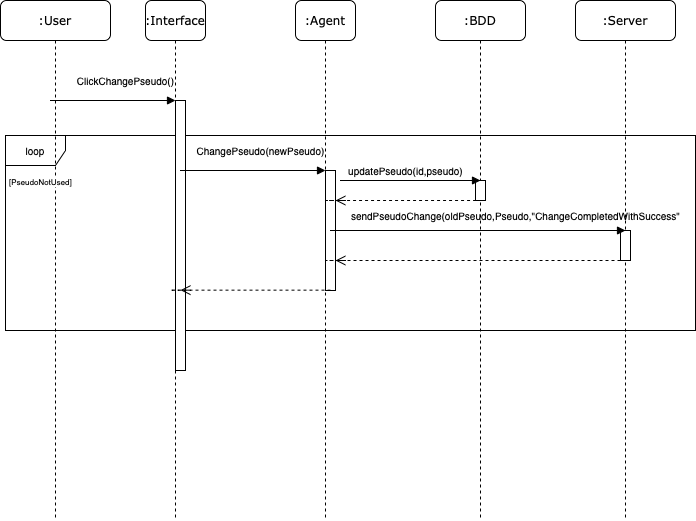

The diagram above was exported from draw.io. Its source (the exported page's mxGraphModel, read from the mxfile embedded in the PNG):
<mxGraphModel dx="1067" dy="569" grid="1" gridSize="10" guides="1" tooltips="1" connect="1" arrows="1" fold="1" page="1" pageScale="1" pageWidth="827" pageHeight="1169" math="0" shadow="0">
  <root>
    <mxCell id="7ZDI-HDKI_V0bEJsuNAO-0" />
    <mxCell id="7ZDI-HDKI_V0bEJsuNAO-1" parent="7ZDI-HDKI_V0bEJsuNAO-0" />
    <mxCell id="7ZDI-HDKI_V0bEJsuNAO-7" value="loop" style="shape=umlFrame;whiteSpace=wrap;html=1;fontSize=10;" parent="7ZDI-HDKI_V0bEJsuNAO-1" vertex="1">
      <mxGeometry x="110" y="215" width="690" height="195" as="geometry" />
    </mxCell>
    <mxCell id="7ZDI-HDKI_V0bEJsuNAO-8" value=":Interface" style="shape=umlLifeline;perimeter=lifelinePerimeter;whiteSpace=wrap;html=1;container=1;collapsible=0;recursiveResize=0;outlineConnect=0;rounded=1;shadow=0;comic=0;labelBackgroundColor=none;strokeWidth=1;fontFamily=Verdana;fontSize=12;align=center;" parent="7ZDI-HDKI_V0bEJsuNAO-1" vertex="1">
      <mxGeometry x="250" y="80" width="60" height="520" as="geometry" />
    </mxCell>
    <mxCell id="7ZDI-HDKI_V0bEJsuNAO-9" value="" style="html=1;points=[];perimeter=orthogonalPerimeter;rounded=0;shadow=0;comic=0;labelBackgroundColor=none;strokeWidth=1;fontFamily=Verdana;fontSize=12;align=center;" parent="7ZDI-HDKI_V0bEJsuNAO-8" vertex="1">
      <mxGeometry x="30" y="100" width="10" height="270" as="geometry" />
    </mxCell>
    <mxCell id="7ZDI-HDKI_V0bEJsuNAO-11" value="&lt;font size=&quot;1&quot;&gt;sendPseudoChange(oldPseudo,Pseudo,&quot;ChangeCompletedWithSuccess&quot;&lt;/font&gt;" style="text;html=1;resizable=0;autosize=1;align=center;verticalAlign=middle;points=[];fillColor=none;strokeColor=none;rounded=0;" parent="7ZDI-HDKI_V0bEJsuNAO-8" vertex="1">
      <mxGeometry x="190" y="205" width="360" height="20" as="geometry" />
    </mxCell>
    <mxCell id="iqyGI_55vfJOp6O4PvVY-0" value="" style="html=1;verticalAlign=bottom;endArrow=block;labelBackgroundColor=none;fontFamily=Verdana;fontSize=12;edgeStyle=elbowEdgeStyle;elbow=vertical;" edge="1" parent="7ZDI-HDKI_V0bEJsuNAO-8">
      <mxGeometry relative="1" as="geometry">
        <mxPoint x="15" y="100" as="sourcePoint" />
        <mxPoint x="30" y="100" as="targetPoint" />
        <Array as="points">
          <mxPoint x="-100" y="100" />
        </Array>
      </mxGeometry>
    </mxCell>
    <mxCell id="iqyGI_55vfJOp6O4PvVY-1" value="&lt;font size=&quot;1&quot;&gt;ClickChangePseudo()&lt;/font&gt;" style="text;html=1;resizable=0;autosize=1;align=center;verticalAlign=middle;points=[];fillColor=none;strokeColor=none;rounded=0;" vertex="1" parent="7ZDI-HDKI_V0bEJsuNAO-8">
      <mxGeometry x="-80" y="70" width="120" height="20" as="geometry" />
    </mxCell>
    <mxCell id="7ZDI-HDKI_V0bEJsuNAO-13" value=":Agent" style="shape=umlLifeline;perimeter=lifelinePerimeter;whiteSpace=wrap;html=1;container=1;collapsible=0;recursiveResize=0;outlineConnect=0;rounded=1;shadow=0;comic=0;labelBackgroundColor=none;strokeWidth=1;fontFamily=Verdana;fontSize=12;align=center;" parent="7ZDI-HDKI_V0bEJsuNAO-1" vertex="1">
      <mxGeometry x="400" y="80" width="60" height="520" as="geometry" />
    </mxCell>
    <mxCell id="7ZDI-HDKI_V0bEJsuNAO-14" value="" style="html=1;points=[];perimeter=orthogonalPerimeter;rounded=0;shadow=0;comic=0;labelBackgroundColor=none;strokeWidth=1;fontFamily=Verdana;fontSize=12;align=center;" parent="7ZDI-HDKI_V0bEJsuNAO-13" vertex="1">
      <mxGeometry x="30" y="170" width="10" height="120" as="geometry" />
    </mxCell>
    <mxCell id="7ZDI-HDKI_V0bEJsuNAO-16" value=":BDD" style="shape=umlLifeline;perimeter=lifelinePerimeter;whiteSpace=wrap;html=1;container=1;collapsible=0;recursiveResize=0;outlineConnect=0;rounded=1;shadow=0;comic=0;labelBackgroundColor=none;strokeWidth=1;fontFamily=Verdana;fontSize=12;align=center;" parent="7ZDI-HDKI_V0bEJsuNAO-1" vertex="1">
      <mxGeometry x="540" y="80" width="90" height="520" as="geometry" />
    </mxCell>
    <mxCell id="7ZDI-HDKI_V0bEJsuNAO-19" value="" style="html=1;verticalAlign=bottom;endArrow=open;dashed=1;endSize=8;rounded=0;fontSize=10;" parent="7ZDI-HDKI_V0bEJsuNAO-16" edge="1" source="7ZDI-HDKI_V0bEJsuNAO-24">
      <mxGeometry relative="1" as="geometry">
        <mxPoint x="50" y="260" as="sourcePoint" />
        <mxPoint x="-100" y="260" as="targetPoint" />
        <Array as="points">
          <mxPoint x="-110" y="260" />
          <mxPoint x="-90" y="260" />
        </Array>
      </mxGeometry>
    </mxCell>
    <mxCell id="7ZDI-HDKI_V0bEJsuNAO-22" value="" style="html=1;points=[];perimeter=orthogonalPerimeter;rounded=0;shadow=0;comic=0;labelBackgroundColor=none;strokeWidth=1;fontFamily=Verdana;fontSize=12;align=center;" parent="7ZDI-HDKI_V0bEJsuNAO-16" vertex="1">
      <mxGeometry x="40" y="180" width="10" height="20" as="geometry" />
    </mxCell>
    <mxCell id="7ZDI-HDKI_V0bEJsuNAO-21" value=":Server" style="shape=umlLifeline;perimeter=lifelinePerimeter;whiteSpace=wrap;html=1;container=1;collapsible=0;recursiveResize=0;outlineConnect=0;rounded=1;shadow=0;comic=0;labelBackgroundColor=none;strokeWidth=1;fontFamily=Verdana;fontSize=12;align=center;" parent="7ZDI-HDKI_V0bEJsuNAO-1" vertex="1">
      <mxGeometry x="680" y="80" width="100" height="520" as="geometry" />
    </mxCell>
    <mxCell id="7ZDI-HDKI_V0bEJsuNAO-23" value="" style="html=1;verticalAlign=bottom;endArrow=open;dashed=1;endSize=8;rounded=0;fontSize=10;exitX=0.057;exitY=1;exitDx=0;exitDy=0;exitPerimeter=0;" parent="7ZDI-HDKI_V0bEJsuNAO-21" source="7ZDI-HDKI_V0bEJsuNAO-22" edge="1">
      <mxGeometry relative="1" as="geometry">
        <mxPoint x="30" y="200" as="sourcePoint" />
        <mxPoint x="-240" y="200" as="targetPoint" />
        <Array as="points">
          <mxPoint x="-250" y="200" />
          <mxPoint x="-230" y="200" />
        </Array>
      </mxGeometry>
    </mxCell>
    <mxCell id="7ZDI-HDKI_V0bEJsuNAO-24" value="" style="html=1;points=[];perimeter=orthogonalPerimeter;rounded=0;shadow=0;comic=0;labelBackgroundColor=none;strokeWidth=1;fontFamily=Verdana;fontSize=12;align=center;" parent="7ZDI-HDKI_V0bEJsuNAO-21" vertex="1">
      <mxGeometry x="45" y="230" width="10" height="30" as="geometry" />
    </mxCell>
    <mxCell id="7ZDI-HDKI_V0bEJsuNAO-25" value=":User" style="shape=umlLifeline;perimeter=lifelinePerimeter;whiteSpace=wrap;html=1;container=1;collapsible=0;recursiveResize=0;outlineConnect=0;rounded=1;shadow=0;comic=0;labelBackgroundColor=none;strokeWidth=1;fontFamily=Verdana;fontSize=12;align=center;" parent="7ZDI-HDKI_V0bEJsuNAO-1" vertex="1">
      <mxGeometry x="105" y="80" width="110" height="520" as="geometry" />
    </mxCell>
    <mxCell id="7ZDI-HDKI_V0bEJsuNAO-26" value="&lt;span style=&quot;font-size: 8px ; text-align: left ; background-color: rgb(255 , 255 , 255)&quot;&gt;[PseudoNotUsed]&lt;/span&gt;" style="text;html=1;resizable=0;autosize=1;align=center;verticalAlign=middle;points=[];fillColor=none;strokeColor=none;rounded=0;" parent="7ZDI-HDKI_V0bEJsuNAO-25" vertex="1">
      <mxGeometry y="170" width="80" height="20" as="geometry" />
    </mxCell>
    <mxCell id="7ZDI-HDKI_V0bEJsuNAO-27" value="&lt;font size=&quot;1&quot;&gt;ChangePseudo(newPseudo)&lt;/font&gt;" style="text;html=1;resizable=0;autosize=1;align=center;verticalAlign=middle;points=[];fillColor=none;strokeColor=none;rounded=0;" parent="7ZDI-HDKI_V0bEJsuNAO-1" vertex="1">
      <mxGeometry x="290" y="220" width="150" height="20" as="geometry" />
    </mxCell>
    <mxCell id="7ZDI-HDKI_V0bEJsuNAO-28" value="" style="html=1;verticalAlign=bottom;endArrow=block;labelBackgroundColor=none;fontFamily=Verdana;fontSize=12;edgeStyle=elbowEdgeStyle;elbow=vertical;" parent="7ZDI-HDKI_V0bEJsuNAO-1" edge="1">
      <mxGeometry relative="1" as="geometry">
        <mxPoint x="580" y="260" as="sourcePoint" />
        <mxPoint x="585" y="260" as="targetPoint" />
        <Array as="points">
          <mxPoint x="440" y="260" />
        </Array>
      </mxGeometry>
    </mxCell>
    <mxCell id="7ZDI-HDKI_V0bEJsuNAO-29" value="" style="html=1;verticalAlign=bottom;endArrow=block;labelBackgroundColor=none;fontFamily=Verdana;fontSize=12;edgeStyle=elbowEdgeStyle;elbow=vertical;" parent="7ZDI-HDKI_V0bEJsuNAO-1" edge="1">
      <mxGeometry relative="1" as="geometry">
        <mxPoint x="415" y="250" as="sourcePoint" />
        <mxPoint x="430" y="250" as="targetPoint" />
        <Array as="points">
          <mxPoint x="280" y="250" />
        </Array>
      </mxGeometry>
    </mxCell>
    <mxCell id="7ZDI-HDKI_V0bEJsuNAO-30" value="" style="html=1;verticalAlign=bottom;endArrow=block;labelBackgroundColor=none;fontFamily=Verdana;fontSize=12;edgeStyle=elbowEdgeStyle;elbow=vertical;" parent="7ZDI-HDKI_V0bEJsuNAO-1" edge="1">
      <mxGeometry relative="1" as="geometry">
        <mxPoint x="715" y="310" as="sourcePoint" />
        <mxPoint x="730" y="310" as="targetPoint" />
        <Array as="points">
          <mxPoint x="430" y="310" />
        </Array>
      </mxGeometry>
    </mxCell>
    <mxCell id="7ZDI-HDKI_V0bEJsuNAO-31" value="" style="html=1;verticalAlign=bottom;endArrow=open;dashed=1;endSize=8;rounded=0;fontSize=10;" parent="7ZDI-HDKI_V0bEJsuNAO-1" edge="1">
      <mxGeometry relative="1" as="geometry">
        <mxPoint x="435" y="369.65999999999985" as="sourcePoint" />
        <mxPoint x="285" y="369.65999999999985" as="targetPoint" />
        <Array as="points">
          <mxPoint x="275" y="369.66" />
          <mxPoint x="295" y="369.66" />
        </Array>
      </mxGeometry>
    </mxCell>
    <mxCell id="iqyGI_55vfJOp6O4PvVY-2" value="&lt;font size=&quot;1&quot;&gt;updatePseudo(id,pseudo)&lt;/font&gt;" style="text;html=1;resizable=0;autosize=1;align=center;verticalAlign=middle;points=[];fillColor=none;strokeColor=none;rounded=0;" vertex="1" parent="7ZDI-HDKI_V0bEJsuNAO-1">
      <mxGeometry x="440" y="240" width="140" height="20" as="geometry" />
    </mxCell>
  </root>
</mxGraphModel>